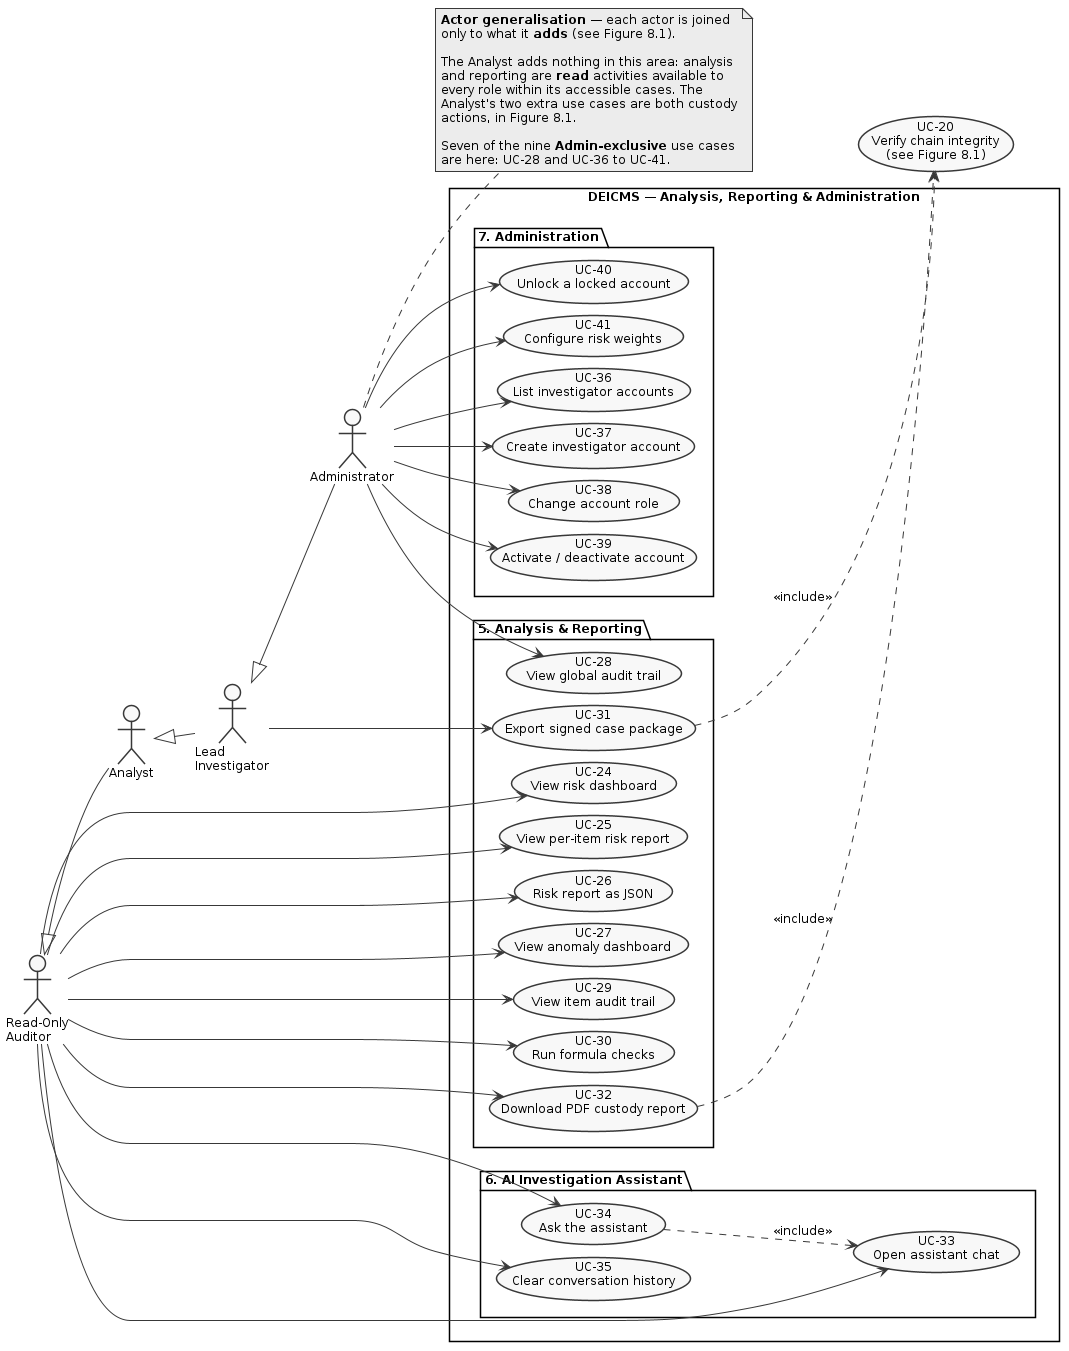

The diagram above was rendered by PlantUML. Its source (embedded in the PNG):
@startuml
skinparam monochrome true
skinparam shadowing false
skinparam defaultFontName Arial
skinparam defaultFontSize 12
skinparam backgroundColor white
skinparam packageStyle rectangle
left to right direction
skinparam nodesep 12
skinparam ranksep 40

actor "Read-Only\nAuditor" as RO
actor "Analyst" as ANA
actor "Lead\nInvestigator" as LEAD
actor "Administrator" as ADM

ANA  -up-|> RO
LEAD -up-|> ANA
ADM  -up-|> LEAD

usecase "UC-20\nVerify chain integrity\n(see Figure 8.1)" as U20

rectangle "DEICMS — Analysis, Reporting & Administration" {

  package "5. Analysis & Reporting" {
    usecase "UC-24\nView risk dashboard" as U24
    usecase "UC-25\nView per-item risk report" as U25
    usecase "UC-26\nRisk report as JSON" as U26
    usecase "UC-27\nView anomaly dashboard" as U27
    usecase "UC-29\nView item audit trail" as U29
    usecase "UC-30\nRun formula checks" as U30
    usecase "UC-32\nDownload PDF custody report" as U32
    usecase "UC-31\nExport signed case package" as U31
    usecase "UC-28\nView global audit trail" as U28
  }

  package "6. AI Investigation Assistant" {
    usecase "UC-33\nOpen assistant chat" as U33
    usecase "UC-34\nAsk the assistant" as U34
    usecase "UC-35\nClear conversation history" as U35
  }

  package "7. Administration" {
    usecase "UC-36\nList investigator accounts" as U36
    usecase "UC-37\nCreate investigator account" as U37
    usecase "UC-38\nChange account role" as U38
    usecase "UC-39\nActivate / deactivate account" as U39
    usecase "UC-40\nUnlock a locked account" as U40
    usecase "UC-41\nConfigure risk weights" as U41
  }
}

RO --> U24
RO --> U25
RO --> U26
RO --> U27
RO --> U29
RO --> U30
RO --> U32
RO --> U33
RO --> U34
RO --> U35


LEAD --> U31

ADM --> U28
ADM --> U36
ADM --> U37
ADM --> U38
ADM --> U39
ADM --> U40
ADM --> U41

U31 ..> U20 : <<include>>
U32 ..> U20 : <<include>>
U34 ..> U33 : <<include>>

note right of ADM
  <b>Actor generalisation</b> — each actor is joined
  only to what it <b>adds</b> (see Figure 8.1).

  The Analyst adds nothing in this area: analysis
  and reporting are <b>read</b> activities available to
  every role within its accessible cases. The
  Analyst's two extra use cases are both custody
  actions, in Figure 8.1.

  Seven of the nine <b>Admin-exclusive</b> use cases
  are here: UC-28 and UC-36 to UC-41.
end note
@enduml